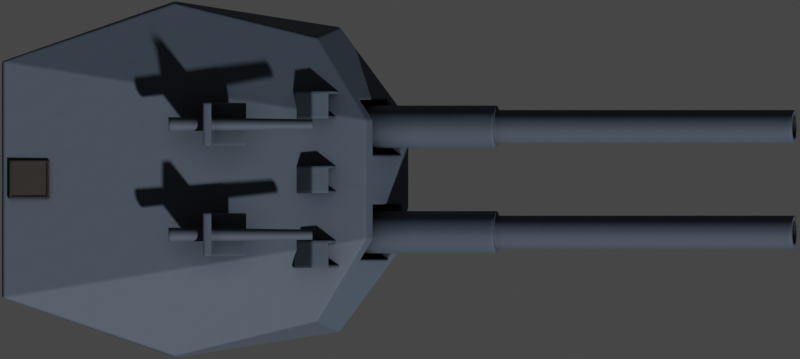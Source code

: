 # Source: markBVIII.blend  (saved by Blender 2.93.20; exported with 4.5.12 LTS)
import bpy
from mathutils import Matrix  # noqa: F401  (used for matrix-valued properties, if any)

bpy.ops.wm.read_factory_settings(use_empty=True)
scene = bpy.context.scene
scene.name = 'Scene'

# ---- collections
col_collection = bpy.data.collections.new('Collection'); scene.collection.children.link(col_collection)

# ---- materials (node trees are filled in below, after node groups)
mat_deck_dark = bpy.data.materials.new('Deck Dark')
mat_hull = bpy.data.materials.new('Hull')
mat_deck_darker = bpy.data.materials.new('Deck Darker')

# ---- node groups
ng_mk48_shader = bpy.data.node_groups.new('Mk48 Shader', 'ShaderNodeTree')
_s = ng_mk48_shader.interface.new_socket(name='BSDF', in_out='OUTPUT', socket_type='NodeSocketShader')
_s = ng_mk48_shader.interface.new_socket(name='Color', in_out='INPUT', socket_type='NodeSocketColor')
_s.default_value = (0.2529, 0.2529, 0.2529, 1.0)
_s = ng_mk48_shader.interface.new_socket(name='Roughness', in_out='INPUT', socket_type='NodeSocketFloat')
_s.subtype = 'FACTOR'
_s.default_value = 0.5
_s.min_value = 0.0
_s.max_value = 1.0
_s = ng_mk48_shader.interface.new_socket(name='Metallic', in_out='INPUT', socket_type='NodeSocketFloat')
_s.subtype = 'FACTOR'
_s.default_value = 1.0
_s.min_value = 0.0
_s.max_value = 1.0
_N = ng_mk48_shader.nodes; _L = ng_mk48_shader.links
n0 = _N.new('NodeGroupOutput'); n0.name = 'Group Output'; n0.location = (421, 0)
n1 = _N.new('ShaderNodeBsdfPrincipled'); n1.name = 'Principled BSDF'; n1.location = (131, 46)
n1.distribution = 'GGX'
n1.subsurface_method = 'BURLEY'
n1.inputs[3].default_value = 1.45
n1.inputs[27].default_value = (0.0, 0.0, 0.0, 1.0)
n1.inputs[28].default_value = 1.0
n2 = _N.new('ShaderNodeAmbientOcclusion'); n2.name = 'Ambient Occlusion'; n2.location = (-85, 128)
n2.samples = 8
n3 = _N.new('ShaderNodeBevel'); n3.name = 'Bevel'; n3.location = (-265, -248)
n3.inputs[0].default_value = 0.1
n4 = _N.new('NodeGroupInput'); n4.name = 'Mk48 Shader'; n4.location = (-468, -27)
n5 = _N.new('ShaderNodeNewGeometry'); n5.name = 'Geometry'; n5.location = (-875, -245)
n6 = _N.new('ShaderNodeBump'); n6.name = 'Bump'; n6.location = (-470, -299)
n6.inputs[0].default_value = 0.01
n6.inputs[1].default_value = 1.0
n6.inputs[2].default_value = 1.0
n7 = _N.new('ShaderNodeTexNoise'); n7.name = 'Noise Texture'; n7.location = (-671, -234)
n7.inputs[2].default_value = 2.0
_L.new(n1.outputs[0], n0.inputs[0])
_L.new(n2.outputs[0], n1.inputs[0])
_L.new(n4.outputs[0], n2.inputs[0])
_L.new(n4.outputs[1], n1.inputs[2])
_L.new(n4.outputs[2], n1.inputs[1])
_L.new(n3.outputs[0], n2.inputs[2])
_L.new(n5.outputs[0], n7.inputs[0])
_L.new(n7.outputs[0], n6.inputs[3])
_L.new(n6.outputs[0], n3.inputs[1])
_L.new(n3.outputs[0], n1.inputs[5])
n0.is_active_output = True
ng_auto_smooth = bpy.data.node_groups.new('Auto Smooth', 'GeometryNodeTree')
_s = ng_auto_smooth.interface.new_socket(name='Geometry', in_out='OUTPUT', socket_type='NodeSocketGeometry')
_s = ng_auto_smooth.interface.new_socket(name='Geometry', in_out='INPUT', socket_type='NodeSocketGeometry')
_s = ng_auto_smooth.interface.new_socket(name='Angle', in_out='INPUT', socket_type='NodeSocketFloat')
_s.subtype = 'ANGLE'
_s.min_value = 0.0
_s.max_value = 3.142
ng_auto_smooth.is_modifier = True
_N = ng_auto_smooth.nodes; _L = ng_auto_smooth.links
n0 = _N.new('NodeGroupOutput'); n0.name = 'Group Output'; n0.location = (480, -100)
n1 = _N.new('NodeGroupInput'); n1.name = 'Group Input'; n1.location = (-420, -300)
n2 = _N.new('NodeGroupInput'); n2.name = 'Group Input.001'; n2.location = (-60, -100)
n3 = _N.new('GeometryNodeSetShadeSmooth'); n3.name = 'Set Shade Smooth'; n3.location = (120, -100)
n3.domain = 'EDGE'
n4 = _N.new('GeometryNodeSetShadeSmooth'); n4.name = 'Set Shade Smooth.001'; n4.location = (300, -100)
n5 = _N.new('GeometryNodeInputMeshEdgeAngle'); n5.name = 'Edge Angle'; n5.location = (-420, -220)
n6 = _N.new('GeometryNodeInputEdgeSmooth'); n6.name = 'Is Edge Smooth'; n6.location = (-60, -160)
n7 = _N.new('GeometryNodeInputShadeSmooth'); n7.name = 'Is Face Smooth'; n7.location = (-240, -340)
n8 = _N.new('FunctionNodeBooleanMath'); n8.name = 'Boolean Math'; n8.location = (-60, -220)
n9 = _N.new('FunctionNodeCompare'); n9.name = 'Compare'; n9.location = (-240, -180)
n9.operation = 'LESS_EQUAL'
_L.new(n5.outputs[0], n9.inputs[0])
_L.new(n4.outputs[0], n0.inputs[0])
_L.new(n1.outputs[1], n9.inputs[1])
_L.new(n9.outputs[0], n8.inputs[0])
_L.new(n7.outputs[0], n8.inputs[1])
_L.new(n2.outputs[0], n3.inputs[0])
_L.new(n6.outputs[0], n3.inputs[1])
_L.new(n3.outputs[0], n4.inputs[0])
_L.new(n8.outputs[0], n3.inputs[2])
n0.is_active_output = True

# ---- material node trees
mat_deck_dark.use_nodes = True; mat_deck_dark.node_tree.nodes.clear()
_N = mat_deck_dark.node_tree.nodes; _L = mat_deck_dark.node_tree.links
n0 = _N.new('ShaderNodeOutputMaterial'); n0.name = 'Material Output'; n0.location = (300, 300)
n1 = _N.new('ShaderNodeGroup'); n1.name = 'Mk48 Shader'; n1.location = (46, 305)
n1.label = 'Mk48 Shader'
n1.node_tree = ng_mk48_shader
n1.inputs[0].default_value = (0.0291, 0.02346, 0.02118, 1.0)
n1.inputs[1].default_value = 0.75
n1.inputs[2].default_value = 0.25
_L.new(n1.outputs[0], n0.inputs[0])
n0.is_active_output = True
mat_hull.use_nodes = True; mat_hull.node_tree.nodes.clear()
_N = mat_hull.node_tree.nodes; _L = mat_hull.node_tree.links
n0 = _N.new('ShaderNodeOutputMaterial'); n0.name = 'Material Output'; n0.location = (300, 300)
n1 = _N.new('ShaderNodeGroup'); n1.name = 'Mk48 Shader'; n1.location = (46, 305)
n1.label = 'Mk48 Shader'
n1.node_tree = ng_mk48_shader
n1.inputs[0].default_value = (0.06344, 0.08308, 0.1149, 1.0)
n1.inputs[1].default_value = 0.7
n1.inputs[2].default_value = 0.1938
_L.new(n1.outputs[0], n0.inputs[0])
n0.is_active_output = True
mat_deck_darker.use_nodes = True; mat_deck_darker.node_tree.nodes.clear()
_N = mat_deck_darker.node_tree.nodes; _L = mat_deck_darker.node_tree.links
n0 = _N.new('ShaderNodeOutputMaterial'); n0.name = 'Material Output'; n0.location = (300, 300)
n1 = _N.new('ShaderNodeGroup'); n1.name = 'Mk48 Shader'; n1.location = (46, 305)
n1.label = 'Mk48 Shader'
n1.node_tree = ng_mk48_shader
n1.inputs[0].default_value = (0.007194, 0.006096, 0.005646, 1.0)
n1.inputs[1].default_value = 0.75
n1.inputs[2].default_value = 0.2
_L.new(n1.outputs[0], n0.inputs[0])
n0.is_active_output = True

# ---- world
world_world = bpy.data.worlds.new('World'); scene.world = world_world
world_world.use_nodes = True; world_world.node_tree.nodes.clear()
_N = world_world.node_tree.nodes; _L = world_world.node_tree.links
n0 = _N.new('ShaderNodeOutputWorld'); n0.name = 'World Output'; n0.location = (300, 300)
n1 = _N.new('ShaderNodeBackground'); n1.name = 'Background'; n1.location = (10, 300)
n1.inputs[0].default_value = (0.05088, 0.05088, 0.05088, 1.0)
_L.new(n1.outputs[0], n0.inputs[0])
n0.is_active_output = True
world_world.color = (0.05088, 0.05088, 0.05088)
world_world.use_sun_shadow = False
world_world.sun_shadow_jitter_overblur = 0.0

# ---- cameras
cam_camera = bpy.data.cameras.new('Camera')
cam_camera.type = 'ORTHO'
cam_camera.clip_end = 100.0
cam_camera.ortho_scale = 18.15

# ---- meshes
me_cylinder_005 = bpy.data.meshes.new('Cylinder.005')
me_cylinder_005.from_pydata([(2.383e-09, 0.3022, -0.2), (2.383e-09, 0.3022, 0.2), (0.1157, 0.2792, -0.2), (0.1157, 0.2792, 0.2), (0.2137, 0.2137, -0.2), (0.2137, 0.2137, 0.2), (0.2792, 0.1157, -0.2), (0.2792, 0.1157, 0.2), (0.3022, -1.494e-08, -0.2), (0.3022, -1.494e-08, 0.2), (0.2792, -0.1157, -0.2), (0.2792, -0.1157, 0.2), (0.2137, -0.2137, -0.2), (0.2137, -0.2137, 0.2), (0.1157, -0.2792, -0.2), (0.1157, -0.2792, 0.2), (-2.404e-08, -0.3022, -0.2), (-2.404e-08, -0.3022, 0.2), (-0.1157, -0.2792, -0.2), (-0.1157, -0.2792, 0.2), (-0.2137, -0.2137, -0.2), (-0.2137, -0.2137, 0.2), (-0.2792, -0.1157, -0.2), (-0.2792, -0.1157, 0.2), (-0.3022, 1.871e-09, -0.2), (-0.3022, 1.871e-09, 0.2), (-0.2792, 0.1157, -0.2), (-0.2792, 0.1157, 0.2), (-0.2137, 0.2137, -0.2), (-0.2137, 0.2137, 0.2), (-0.1157, 0.2792, -0.2), (-0.1157, 0.2792, 0.2)], [], [(0, 1, 3, 2), (2, 3, 5, 4), (4, 5, 7, 6), (6, 7, 9, 8), (8, 9, 11, 10), (10, 11, 13, 12), (12, 13, 15, 14), (14, 15, 17, 16), (16, 17, 19, 18), (18, 19, 21, 20), (20, 21, 23, 22), (22, 23, 25, 24), (24, 25, 27, 26), (26, 27, 29, 28), (3, 1, 31, 29, 27, 25, 23, 21, 19, 17, 15, 13, 11, 9, 7, 5), (28, 29, 31, 30), (30, 31, 1, 0), (0, 2, 4, 6, 8, 10, 12, 14, 16, 18, 20, 22, 24, 26, 28, 30)])
me_cylinder_005.polygons.foreach_set('use_smooth', [True] * 18)
_uv = me_cylinder_005.uv_layers.new(name='UVMap')
_uv.uv.foreach_set('vector', [1.0, 0.5, 1.0, 1.0, 0.9375, 1.0, 0.9375, 0.5, 0.9375, 0.5, 0.9375, 1.0, 0.875, 1.0, 0.875, 0.5, 0.875, 0.5, 0.875, 1.0, 0.8125, 1.0, 0.8125, 0.5, 0.8125, 0.5, 0.8125, 1.0, 0.75, 1.0, 0.75, 0.5, 0.75, 0.5, 0.75, 1.0, 0.6875, 1.0, 0.6875, 0.5, 0.6875, 0.5, 0.6875, 1.0, 0.625, 1.0, 0.625, 0.5, 0.625, 0.5, 0.625, 1.0, 0.5625, 1.0, 0.5625, 0.5, 0.5625, 0.5, 0.5625, 1.0, 0.5, 1.0, 0.5, 0.5, 0.5, 0.5, 0.5, 1.0, 0.4375, 1.0, 0.4375, 0.5, 0.4375, 0.5, 0.4375, 1.0, 0.375, 1.0, 0.375, 0.5, 0.375, 0.5, 0.375, 1.0, 0.3125, 1.0, 0.3125, 0.5, 0.3125, 0.5, 0.3125, 1.0, 0.25, 1.0, 0.25, 0.5, 0.25, 0.5, 0.25, 1.0, 0.1875, 1.0, 0.1875, 0.5, 0.1875, 0.5, 0.1875, 1.0, 0.125, 1.0, 0.125, 0.5, 0.3418, 0.4717, 0.25, 0.49, 0.1582, 0.4717, 0.08029, 0.4197, 0.02827, 0.3418, 0.01, 0.25, 0.02827, 0.1582, 0.08029, 0.08029, 0.1582, 0.02827, 0.25, 0.01, 0.3418, 0.02827, 0.4197, 0.08029, 0.4717, 0.1582, 0.49, 0.25, 0.4717, 0.3418, 0.4197, 0.4197, 0.125, 0.5, 0.125, 1.0, 0.0625, 1.0, 0.0625, 0.5, 0.0625, 0.5, 0.0625, 1.0, 0.0, 1.0, 0.0, 0.5, 0.75, 0.49, 0.8418, 0.4717, 0.9197, 0.4197, 0.9717, 0.3418, 0.99, 0.25, 0.9717, 0.1582, 0.9197, 0.08029, 0.8418, 0.02827, 0.75, 0.01, 0.6582, 0.02827, 0.5803, 0.08029, 0.5283, 0.1582, 0.51, 0.25, 0.5283, 0.3418, 0.5803, 0.4197, 0.6582, 0.4717])
me_cylinder_005.materials.append(mat_deck_dark)
me_cylinder_005.use_remesh_fix_poles = True
me_cylinder_005.use_remesh_preserve_attributes = False
me_cylinder_005.update()
me_cube_031 = bpy.data.meshes.new('Cube.031')
me_cube_031.from_pydata([(-1.063, -4.045, 0.0), (-1.063, -4.012, 1.821), (-1.063, 4.045, 0.0), (-1.063, 4.012, 1.821), (2.693, -3.459, 0.0), (2.165, -3.229, 1.926), (2.693, 3.459, 0.0), (2.165, 3.229, 1.926), (-4.977, 2.681, 0.0), (-4.977, -2.681, 0.0), (-4.977, -2.681, 2.95), (-4.977, 2.681, 2.95), (4.252, -1.348, 0.0), (4.252, 1.348, 0.0), (3.281, 1.348, 2.19), (3.281, -1.348, 2.19)], [], [(8, 11, 3, 2), (2, 3, 7, 6), (12, 15, 5, 4), (4, 5, 1, 0), (9, 12, 4, 0), (15, 10, 1, 5), (7, 3, 11, 14), (14, 11, 10, 15), (2, 6, 13, 8), (8, 13, 12, 9), (6, 7, 14, 13), (13, 14, 15, 12), (0, 1, 10, 9), (9, 10, 11, 8)])
_uv = me_cube_031.uv_layers.new(name='UVMap')
_uv.uv.foreach_set('vector', [0.375, 0.1667, 0.625, 0.1667, 0.625, 0.25, 0.375, 0.25, 0.375, 0.25, 0.625, 0.25, 0.625, 0.5, 0.375, 0.5, 0.375, 0.6667, 0.625, 0.6667, 0.625, 0.75, 0.375, 0.75, 0.375, 0.75, 0.625, 0.75, 0.625, 1.0, 0.375, 1.0, 0.125, 0.6667, 0.375, 0.6667, 0.375, 0.75, 0.125, 0.75, 0.625, 0.6667, 0.875, 0.6667, 0.875, 0.75, 0.625, 0.75, 0.625, 0.5, 0.875, 0.5, 0.875, 0.5833, 0.625, 0.5833, 0.625, 0.5833, 0.875, 0.5833, 0.875, 0.6667, 0.625, 0.6667, 0.125, 0.5, 0.375, 0.5, 0.375, 0.5833, 0.125, 0.5833, 0.125, 0.5833, 0.375, 0.5833, 0.375, 0.6667, 0.125, 0.6667, 0.375, 0.5, 0.625, 0.5, 0.625, 0.5833, 0.375, 0.5833, 0.375, 0.5833, 0.625, 0.5833, 0.625, 0.6667, 0.375, 0.6667, 0.375, 0.0, 0.625, 0.0, 0.625, 0.08333, 0.375, 0.08333, 0.375, 0.08333, 0.625, 0.08333, 0.625, 0.1667, 0.375, 0.1667])
me_cube_031.materials.append(mat_hull)
me_cube_031.use_remesh_fix_poles = True
me_cube_031.use_remesh_preserve_attributes = False
me_cube_031.update()
me_cube_032 = bpy.data.meshes.new('Cube.032')
me_cube_032.from_pydata([(-1.0, -0.6191, -0.7718), (-1.0, -0.6191, 0.7718), (-1.0, 0.6191, -0.7718), (-1.0, 0.6191, 0.7718), (1.0, -0.6191, -0.7718), (1.0, -0.6191, 0.7718), (1.0, 0.6191, -0.7718), (1.0, 0.6191, 0.7718)], [], [(0, 1, 3, 2), (2, 3, 7, 6), (6, 7, 5, 4), (4, 5, 1, 0), (2, 6, 4, 0), (7, 3, 1, 5)])
_uv = me_cube_032.uv_layers.new(name='UVMap')
_uv.uv.foreach_set('vector', [0.375, 0.0, 0.625, 0.0, 0.625, 0.25, 0.375, 0.25, 0.375, 0.25, 0.625, 0.25, 0.625, 0.5, 0.375, 0.5, 0.375, 0.5, 0.625, 0.5, 0.625, 0.75, 0.375, 0.75, 0.375, 0.75, 0.625, 0.75, 0.625, 1.0, 0.375, 1.0, 0.125, 0.5, 0.375, 0.5, 0.375, 0.75, 0.125, 0.75, 0.625, 0.5, 0.875, 0.5, 0.875, 0.75, 0.625, 0.75])
me_cube_032.use_remesh_fix_poles = True
me_cube_032.use_remesh_preserve_attributes = False
me_cube_032.update()
me_cylinder_018 = bpy.data.meshes.new('Cylinder.018')
me_cylinder_018.from_pydata([(0.0, 0.48, -1.0), (-7.441e-08, 0.3787, 2.526), (0.1837, 0.4435, -1.0), (0.1449, 0.3499, 2.526), (0.3394, 0.3394, -1.0), (0.2678, 0.2678, 2.526), (0.4435, 0.1837, -1.0), (0.3499, 0.1449, 2.526), (0.48, -2.098e-08, -1.0), (0.3787, -2.714e-08, 2.526), (0.4435, -0.1837, -1.0), (0.3499, -0.1449, 2.526), (0.3394, -0.3394, -1.0), (0.2678, -0.2678, 2.526), (0.1837, -0.4435, -1.0), (0.1449, -0.3499, 2.526), (-4.196e-08, -0.48, -1.0), (-1.025e-07, -0.3787, 2.526), (-0.1837, -0.4435, -1.0), (-0.1449, -0.3499, 2.526), (-0.3394, -0.3394, -1.0), (-0.2678, -0.2678, 2.526), (-0.4435, -0.1837, -1.0), (-0.3499, -0.1449, 2.526), (-0.48, 5.724e-09, -1.0), (-0.3787, -1.969e-09, 2.526), (-0.4435, 0.1837, -1.0), (-0.3499, 0.1449, 2.526), (-0.3394, 0.3394, -1.0), (-0.2678, 0.2678, 2.526), (-0.1837, 0.4435, -1.0), (-0.1449, 0.3499, 2.526), (0.1837, 0.4435, 2.526), (-6.672e-08, 0.48, 2.526), (0.3394, 0.3394, 2.526), (0.4435, 0.1837, 2.526), (0.48, -2.098e-08, 2.526), (0.4435, -0.1837, 2.526), (0.3394, -0.3394, 2.526), (0.1837, -0.4435, 2.526), (-1.087e-07, -0.48, 2.526), (-0.1837, -0.4435, 2.526), (-0.3394, -0.3394, 2.526), (-0.4435, -0.1837, 2.526), (-0.48, 5.724e-09, 2.526), (-0.4435, 0.1837, 2.526), (-0.3394, 0.3394, 2.526), (-0.1837, 0.4435, 2.526), (3.831e-07, 0.2768, 9.382), (0.1059, 0.2557, 9.382), (0.1957, 0.1957, 9.382), (0.2557, 0.1059, 9.382), (0.2768, -3.333e-08, 9.382), (0.2557, -0.1059, 9.382), (0.1957, -0.1957, 9.382), (0.1059, -0.2557, 9.382), (3.712e-07, -0.2768, 9.382), (-0.1059, -0.2557, 9.382), (-0.1957, -0.1957, 9.382), (-0.2557, -0.1059, 9.382), (-0.2768, -1.049e-08, 9.382), (-0.2557, 0.1059, 9.382), (-0.1957, 0.1957, 9.382), (-0.1059, 0.2557, 9.382), (0.1449, 0.3499, 9.382), (3.908e-07, 0.3787, 9.382), (0.2678, 0.2678, 9.382), (0.3499, 0.1449, 9.382), (0.3787, -2.714e-08, 9.382), (0.3499, -0.1449, 9.382), (0.2678, -0.2678, 9.382), (0.1449, -0.3499, 9.382), (3.627e-07, -0.3787, 9.382), (-0.1449, -0.3499, 9.382), (-0.2678, -0.2678, 9.382), (-0.3499, -0.1449, 9.382), (-0.3787, -1.969e-09, 9.382), (-0.3499, 0.1449, 9.382), (-0.2678, 0.2678, 9.382), (-0.1449, 0.3499, 9.382), (5.449e-06, 0.2768, 5.382), (0.1059, 0.2557, 5.382), (0.1957, 0.1957, 5.382), (0.2557, 0.1059, 5.382), (0.2768, -3.333e-08, 5.382), (0.2557, -0.1059, 5.382), (0.1957, -0.1957, 5.382), (0.1059, -0.2557, 5.382), (5.438e-06, -0.2768, 5.382), (-0.1059, -0.2557, 5.382), (-0.1957, -0.1957, 5.382), (-0.2557, -0.1059, 5.382), (-0.2768, -1.049e-08, 5.382), (-0.2557, 0.1059, 5.382), (-0.1957, 0.1957, 5.382), (-0.1059, 0.2557, 5.382)], [], [(0, 33, 32, 2), (2, 32, 34, 4), (4, 34, 35, 6), (6, 35, 36, 8), (8, 36, 37, 10), (10, 37, 38, 12), (12, 38, 39, 14), (14, 39, 40, 16), (16, 40, 41, 18), (18, 41, 42, 20), (20, 42, 43, 22), (22, 43, 44, 24), (24, 44, 45, 26), (26, 45, 46, 28), (9, 7, 67, 68), (28, 46, 47, 30), (30, 47, 33, 0), (0, 2, 4, 6, 8, 10, 12, 14, 16, 18, 20, 22, 24, 26, 28, 30), (1, 3, 32, 33), (3, 5, 34, 32), (5, 7, 35, 34), (7, 9, 36, 35), (9, 11, 37, 36), (11, 13, 38, 37), (13, 15, 39, 38), (15, 17, 40, 39), (17, 19, 41, 40), (19, 21, 42, 41), (21, 23, 43, 42), (23, 25, 44, 43), (25, 27, 45, 44), (27, 29, 46, 45), (29, 31, 47, 46), (31, 1, 33, 47), (63, 62, 94, 95), (25, 23, 75, 76), (11, 9, 68, 69), (27, 25, 76, 77), (13, 11, 69, 70), (29, 27, 77, 78), (15, 13, 70, 71), (31, 29, 78, 79), (17, 15, 71, 72), (3, 1, 65, 64), (1, 31, 79, 65), (19, 17, 72, 73), (5, 3, 64, 66), (21, 19, 73, 74), (7, 5, 66, 67), (23, 21, 74, 75), (48, 49, 64, 65), (49, 50, 66, 64), (50, 51, 67, 66), (51, 52, 68, 67), (52, 53, 69, 68), (53, 54, 70, 69), (54, 55, 71, 70), (55, 56, 72, 71), (56, 57, 73, 72), (57, 58, 74, 73), (58, 59, 75, 74), (59, 60, 76, 75), (60, 61, 77, 76), (61, 62, 78, 77), (62, 63, 79, 78), (63, 48, 65, 79), (81, 80, 95, 94, 93, 92, 91, 90, 89, 88, 87, 86, 85, 84, 83, 82), (56, 55, 87, 88), (49, 48, 80, 81), (48, 63, 95, 80), (57, 56, 88, 89), (50, 49, 81, 82), (58, 57, 89, 90), (51, 50, 82, 83), (59, 58, 90, 91), (52, 51, 83, 84), (60, 59, 91, 92), (53, 52, 84, 85), (61, 60, 92, 93), (54, 53, 85, 86), (62, 61, 93, 94), (55, 54, 86, 87)])
me_cylinder_018.polygons.foreach_set('use_smooth', [True] * 82)
me_cylinder_018.polygons.foreach_set('material_index', [0, 0, 0, 0, 0, 0, 0, 0, 0, 0, 0, 0, 0, 0, 0, 0, 0, 0, 0, 0, 0, 0, 0, 0, 0, 0, 0, 0, 0, 0, 0, 0, 0, 0, 1, 0, 0, 0, 0, 0, 0, 0, 0, 0, 0, 0, 0, 0, 0, 0, 0, 0, 0, 0, 0, 0, 0, 0, 0, 0, 0, 0, 0, 0, 0, 0, 1, 1, 1, 1, 1, 1, 1, 1, 1, 1, 1, 1, 1, 1, 1, 1])
_uv = me_cylinder_018.uv_layers.new(name='UVMap')
_uv.uv.foreach_set('vector', [1.0, 0.5, 1.0, 1.0, 0.9375, 1.0, 0.9375, 0.5, 0.9375, 0.5, 0.9375, 1.0, 0.875, 1.0, 0.875, 0.5, 0.875, 0.5, 0.875, 1.0, 0.8125, 1.0, 0.8125, 0.5, 0.8125, 0.5, 0.8125, 1.0, 0.75, 1.0, 0.75, 0.5, 0.75, 0.5, 0.75, 1.0, 0.6875, 1.0, 0.6875, 0.5, 0.6875, 0.5, 0.6875, 1.0, 0.625, 1.0, 0.625, 0.5, 0.625, 0.5, 0.625, 1.0, 0.5625, 1.0, 0.5625, 0.5, 0.5625, 0.5, 0.5625, 1.0, 0.5, 1.0, 0.5, 0.5, 0.5, 0.5, 0.5, 1.0, 0.4375, 1.0, 0.4375, 0.5, 0.4375, 0.5, 0.4375, 1.0, 0.375, 1.0, 0.375, 0.5, 0.375, 0.5, 0.375, 1.0, 0.3125, 1.0, 0.3125, 0.5, 0.3125, 0.5, 0.3125, 1.0, 0.25, 1.0, 0.25, 0.5, 0.25, 0.5, 0.25, 1.0, 0.1875, 1.0, 0.1875, 0.5, 0.1875, 0.5, 0.1875, 1.0, 0.125, 1.0, 0.125, 0.5, 0.4394, 0.25, 0.425, 0.3225, 0.425, 0.3225, 0.4394, 0.25, 0.125, 0.5, 0.125, 1.0, 0.0625, 1.0, 0.0625, 0.5, 0.0625, 0.5, 0.0625, 1.0, 0.0, 1.0, 0.0, 0.5, 0.75, 0.49, 0.8418, 0.4717, 0.9197, 0.4197, 0.9717, 0.3418, 0.99, 0.25, 0.9717, 0.1582, 0.9197, 0.08029, 0.8418, 0.02827, 0.75, 0.01, 0.6582, 0.02827, 0.5803, 0.08029, 0.5283, 0.1582, 0.51, 0.25, 0.5283, 0.3418, 0.5803, 0.4197, 0.6582, 0.4717, 0.25, 0.4394, 0.3225, 0.425, 0.3418, 0.4717, 0.25, 0.49, 0.3225, 0.425, 0.3839, 0.3839, 0.4197, 0.4197, 0.3418, 0.4717, 0.3839, 0.3839, 0.425, 0.3225, 0.4717, 0.3418, 0.4197, 0.4197, 0.425, 0.3225, 0.4394, 0.25, 0.49, 0.25, 0.4717, 0.3418, 0.4394, 0.25, 0.425, 0.1775, 0.4717, 0.1582, 0.49, 0.25, 0.425, 0.1775, 0.3839, 0.1161, 0.4197, 0.08029, 0.4717, 0.1582, 0.3839, 0.1161, 0.3225, 0.07505, 0.3418, 0.02827, 0.4197, 0.08029, 0.3225, 0.07505, 0.25, 0.06063, 0.25, 0.01, 0.3418, 0.02827, 0.25, 0.06063, 0.1775, 0.07505, 0.1582, 0.02827, 0.25, 0.01, 0.1775, 0.07505, 0.1161, 0.1161, 0.08029, 0.08029, 0.1582, 0.02827, 0.1161, 0.1161, 0.07505, 0.1775, 0.02827, 0.1582, 0.08029, 0.08029, 0.07505, 0.1775, 0.06063, 0.25, 0.01, 0.25, 0.02827, 0.1582, 0.06063, 0.25, 0.07505, 0.3225, 0.02827, 0.3418, 0.01, 0.25, 0.07505, 0.3225, 0.1161, 0.3839, 0.08029, 0.4197, 0.02827, 0.3418, 0.1161, 0.3839, 0.1775, 0.425, 0.1582, 0.4717, 0.08029, 0.4197, 0.1775, 0.425, 0.25, 0.4394, 0.25, 0.49, 0.1582, 0.4717, 0.197, 0.3779, 0.1521, 0.3479, 0.1521, 0.3479, 0.197, 0.3779, 0.06063, 0.25, 0.07505, 0.1775, 0.07505, 0.1775, 0.06063, 0.25, 0.425, 0.1775, 0.4394, 0.25, 0.4394, 0.25, 0.425, 0.1775, 0.07505, 0.3225, 0.06063, 0.25, 0.06063, 0.25, 0.07505, 0.3225, 0.3839, 0.1161, 0.425, 0.1775, 0.425, 0.1775, 0.3839, 0.1161, 0.1161, 0.3839, 0.07505, 0.3225, 0.07505, 0.3225, 0.1161, 0.3839, 0.3225, 0.07505, 0.3839, 0.1161, 0.3839, 0.1161, 0.3225, 0.07505, 0.1775, 0.425, 0.1161, 0.3839, 0.1161, 0.3839, 0.1775, 0.425, 0.25, 0.06063, 0.3225, 0.07505, 0.3225, 0.07505, 0.25, 0.06063, 0.3225, 0.425, 0.25, 0.4394, 0.25, 0.4394, 0.3225, 0.425, 0.25, 0.4394, 0.1775, 0.425, 0.1775, 0.425, 0.25, 0.4394, 0.1775, 0.07505, 0.25, 0.06063, 0.25, 0.06063, 0.1775, 0.07505, 0.3839, 0.3839, 0.3225, 0.425, 0.3225, 0.425, 0.3839, 0.3839, 0.1161, 0.1161, 0.1775, 0.07505, 0.1775, 0.07505, 0.1161, 0.1161, 0.425, 0.3225, 0.3839, 0.3839, 0.3839, 0.3839, 0.425, 0.3225, 0.07505, 0.1775, 0.1161, 0.1161, 0.1161, 0.1161, 0.07505, 0.1775, 0.25, 0.3884, 0.303, 0.3779, 0.3225, 0.425, 0.25, 0.4394, 0.303, 0.3779, 0.3479, 0.3479, 0.3839, 0.3839, 0.3225, 0.425, 0.3479, 0.3479, 0.3779, 0.303, 0.425, 0.3225, 0.3839, 0.3839, 0.3779, 0.303, 0.3884, 0.25, 0.4394, 0.25, 0.425, 0.3225, 0.3884, 0.25, 0.3779, 0.197, 0.425, 0.1775, 0.4394, 0.25, 0.3779, 0.197, 0.3479, 0.1521, 0.3839, 0.1161, 0.425, 0.1775, 0.3479, 0.1521, 0.303, 0.1221, 0.3225, 0.07505, 0.3839, 0.1161, 0.303, 0.1221, 0.25, 0.1116, 0.25, 0.06063, 0.3225, 0.07505, 0.25, 0.1116, 0.197, 0.1221, 0.1775, 0.07505, 0.25, 0.06063, 0.197, 0.1221, 0.1521, 0.1521, 0.1161, 0.1161, 0.1775, 0.07505, 0.1521, 0.1521, 0.1221, 0.197, 0.07505, 0.1775, 0.1161, 0.1161, 0.1221, 0.197, 0.1116, 0.25, 0.06063, 0.25, 0.07505, 0.1775, 0.1116, 0.25, 0.1221, 0.303, 0.07505, 0.3225, 0.06063, 0.25, 0.1221, 0.303, 0.1521, 0.3479, 0.1161, 0.3839, 0.07505, 0.3225, 0.1521, 0.3479, 0.197, 0.3779, 0.1775, 0.425, 0.1161, 0.3839, 0.197, 0.3779, 0.25, 0.3884, 0.25, 0.4394, 0.1775, 0.425, 0.303, 0.3779, 0.25, 0.3884, 0.197, 0.3779, 0.1521, 0.3479, 0.1221, 0.303, 0.1116, 0.25, 0.1221, 0.197, 0.1521, 0.1521, 0.197, 0.1221, 0.25, 0.1116, 0.303, 0.1221, 0.3479, 0.1521, 0.3779, 0.197, 0.3884, 0.25, 0.3779, 0.303, 0.3479, 0.3479, 0.25, 0.1116, 0.303, 0.1221, 0.303, 0.1221, 0.25, 0.1116, 0.303, 0.3779, 0.25, 0.3884, 0.25, 0.3884, 0.303, 0.3779, 0.25, 0.3884, 0.197, 0.3779, 0.197, 0.3779, 0.25, 0.3884, 0.197, 0.1221, 0.25, 0.1116, 0.25, 0.1116, 0.197, 0.1221, 0.3479, 0.3479, 0.303, 0.3779, 0.303, 0.3779, 0.3479, 0.3479, 0.1521, 0.1521, 0.197, 0.1221, 0.197, 0.1221, 0.1521, 0.1521, 0.3779, 0.303, 0.3479, 0.3479, 0.3479, 0.3479, 0.3779, 0.303, 0.1221, 0.197, 0.1521, 0.1521, 0.1521, 0.1521, 0.1221, 0.197, 0.3884, 0.25, 0.3779, 0.303, 0.3779, 0.303, 0.3884, 0.25, 0.1116, 0.25, 0.1221, 0.197, 0.1221, 0.197, 0.1116, 0.25, 0.3779, 0.197, 0.3884, 0.25, 0.3884, 0.25, 0.3779, 0.197, 0.1221, 0.303, 0.1116, 0.25, 0.1116, 0.25, 0.1221, 0.303, 0.3479, 0.1521, 0.3779, 0.197, 0.3779, 0.197, 0.3479, 0.1521, 0.1521, 0.3479, 0.1221, 0.303, 0.1221, 0.303, 0.1521, 0.3479, 0.303, 0.1221, 0.3479, 0.1521, 0.3479, 0.1521, 0.303, 0.1221])
me_cylinder_018.materials.append(mat_hull)
me_cylinder_018.materials.append(mat_deck_darker)
me_cylinder_018.use_remesh_fix_poles = True
me_cylinder_018.use_remesh_preserve_attributes = False
me_cylinder_018.update()
me_cylinder_002 = bpy.data.meshes.new('Cylinder.002')
me_cylinder_002.from_pydata([(-5.695e-06, 0.2535, 0.0), (-5.695e-06, 0.2535, 0.6009), (0.09702, 0.2342, 0.0), (0.09702, 0.2342, 0.6009), (0.1793, 0.1793, 0.0), (0.1793, 0.1793, 0.6009), (0.2342, 0.09702, 0.0), (0.2342, 0.09702, 0.6009), (0.2535, -1.108e-08, 0.0), (0.2535, -1.108e-08, 0.6009), (0.2342, -0.09702, 0.0), (0.2342, -0.09702, 0.6009), (0.1793, -0.1793, 0.0), (0.1793, -0.1793, 0.6009), (0.09702, -0.2342, 0.0), (0.09702, -0.2342, 0.6009), (-5.717e-06, -0.2535, 0.0), (-5.717e-06, -0.2535, 0.6009), (-0.09703, -0.2342, 0.0), (-0.09703, -0.2342, 0.6009), (-0.1793, -0.1793, 0.0), (-0.1793, -0.1793, 0.6009), (-0.2342, -0.09702, 0.0), (-0.2342, -0.09702, 0.6009), (-0.2535, 3.023e-09, 0.0), (-0.2535, 3.023e-09, 0.6009), (-0.2342, 0.09702, 0.0), (-0.2342, 0.09702, 0.6009), (-0.1793, 0.1793, 0.0), (-0.1793, 0.1793, 0.6009), (-0.09703, 0.2342, 0.0), (-0.09703, 0.2342, 0.6009), (-0.4887, -0.4887, 0.6009), (-0.4887, -0.4887, 0.8211), (-0.4887, 0.4887, 0.6009), (-0.4887, 0.4887, 0.8211), (0.4887, -0.4887, 0.6009), (0.4887, -0.4887, 0.8211), (0.4887, 0.4887, 0.6009), (0.4887, 0.4887, 0.8211), (0.298, 0.4887, 0.6009), (0.298, 0.4887, 0.8211), (0.298, -0.4887, 0.6009), (0.298, -0.4887, 0.8211), (0.4887, -0.4887, 1.442), (0.4887, 0.4887, 1.442), (0.298, 0.4887, 1.442), (0.298, -0.4887, 1.442), (-1.995, 0.1153, 1.132), (1.274, 0.16, 1.132), (-1.995, 0.1065, 1.087), (1.274, 0.1478, 1.07), (-1.995, 0.08151, 1.05), (1.274, 0.1131, 1.018), (-1.995, 0.04411, 1.025), (1.274, 0.06123, 0.9837), (-1.995, -5.039e-09, 1.016), (1.274, -6.994e-09, 0.9715), (-1.995, -0.04411, 1.025), (1.274, -0.06123, 0.9837), (-1.995, -0.08151, 1.05), (1.274, -0.1131, 1.018), (-1.995, -0.1065, 1.087), (1.274, -0.1478, 1.07), (-1.995, -0.1153, 1.132), (1.274, -0.16, 1.132), (-1.995, -0.1065, 1.176), (1.274, -0.1478, 1.193), (-1.995, -0.08151, 1.213), (1.274, -0.1131, 1.245), (-1.995, -0.04411, 1.238), (1.274, -0.06123, 1.279), (-1.995, 1.375e-09, 1.247), (1.274, 1.908e-09, 1.292), (-1.995, 0.04411, 1.238), (1.274, 0.06123, 1.279), (-1.995, 0.08151, 1.213), (1.274, 0.1131, 1.245), (-1.995, 0.1065, 1.176), (1.274, 0.1478, 1.193)], [], [(0, 1, 3, 2), (2, 3, 5, 4), (4, 5, 7, 6), (6, 7, 9, 8), (8, 9, 11, 10), (10, 11, 13, 12), (12, 13, 15, 14), (14, 15, 17, 16), (16, 17, 19, 18), (18, 19, 21, 20), (20, 21, 23, 22), (22, 23, 25, 24), (24, 25, 27, 26), (26, 27, 29, 28), (3, 1, 31, 29, 27, 25, 23, 21, 19, 17, 15, 13, 11, 9, 7, 5), (28, 29, 31, 30), (30, 31, 1, 0), (0, 2, 4, 6, 8, 10, 12, 14, 16, 18, 20, 22, 24, 26, 28, 30), (32, 33, 35, 34), (40, 41, 39, 38), (38, 39, 37, 36), (42, 43, 33, 32), (40, 38, 36, 42), (41, 35, 33, 43), (43, 37, 44, 47), (34, 40, 42, 32), (36, 37, 43, 42), (34, 35, 41, 40), (45, 46, 47, 44), (39, 41, 46, 45), (41, 43, 47, 46), (37, 39, 45, 44), (48, 49, 51, 50), (50, 51, 53, 52), (52, 53, 55, 54), (54, 55, 57, 56), (56, 57, 59, 58), (58, 59, 61, 60), (60, 61, 63, 62), (62, 63, 65, 64), (64, 65, 67, 66), (66, 67, 69, 68), (68, 69, 71, 70), (70, 71, 73, 72), (72, 73, 75, 74), (74, 75, 77, 76), (51, 49, 79, 77, 75, 73, 71, 69, 67, 65, 63, 61, 59, 57, 55, 53), (76, 77, 79, 78), (78, 79, 49, 48), (48, 50, 52, 54, 56, 58, 60, 62, 64, 66, 68, 70, 72, 74, 76, 78)])
me_cylinder_002.polygons.foreach_set('use_smooth', [True] * 50)
_uv = me_cylinder_002.uv_layers.new(name='UVMap')
_uv.uv.foreach_set('vector', [1.0, 0.5, 1.0, 1.0, 0.9375, 1.0, 0.9375, 0.5, 0.9375, 0.5, 0.9375, 1.0, 0.875, 1.0, 0.875, 0.5, 0.875, 0.5, 0.875, 1.0, 0.8125, 1.0, 0.8125, 0.5, 0.8125, 0.5, 0.8125, 1.0, 0.75, 1.0, 0.75, 0.5, 0.75, 0.5, 0.75, 1.0, 0.6875, 1.0, 0.6875, 0.5, 0.6875, 0.5, 0.6875, 1.0, 0.625, 1.0, 0.625, 0.5, 0.625, 0.5, 0.625, 1.0, 0.5625, 1.0, 0.5625, 0.5, 0.5625, 0.5, 0.5625, 1.0, 0.5, 1.0, 0.5, 0.5, 0.5, 0.5, 0.5, 1.0, 0.4375, 1.0, 0.4375, 0.5, 0.4375, 0.5, 0.4375, 1.0, 0.375, 1.0, 0.375, 0.5, 0.375, 0.5, 0.375, 1.0, 0.3125, 1.0, 0.3125, 0.5, 0.3125, 0.5, 0.3125, 1.0, 0.25, 1.0, 0.25, 0.5, 0.25, 0.5, 0.25, 1.0, 0.1875, 1.0, 0.1875, 0.5, 0.1875, 0.5, 0.1875, 1.0, 0.125, 1.0, 0.125, 0.5, 0.3418, 0.4717, 0.25, 0.49, 0.1582, 0.4717, 0.08029, 0.4197, 0.02827, 0.3418, 0.01, 0.25, 0.02827, 0.1582, 0.08029, 0.08029, 0.1582, 0.02827, 0.25, 0.01, 0.3418, 0.02827, 0.4197, 0.08029, 0.4717, 0.1582, 0.49, 0.25, 0.4717, 0.3418, 0.4197, 0.4197, 0.125, 0.5, 0.125, 1.0, 0.0625, 1.0, 0.0625, 0.5, 0.0625, 0.5, 0.0625, 1.0, 0.0, 1.0, 0.0, 0.5, 0.75, 0.49, 0.8418, 0.4717, 0.9197, 0.4197, 0.9717, 0.3418, 0.99, 0.25, 0.9717, 0.1582, 0.9197, 0.08029, 0.8418, 0.02827, 0.75, 0.01, 0.6582, 0.02827, 0.5803, 0.08029, 0.5283, 0.1582, 0.51, 0.25, 0.5283, 0.3418, 0.5803, 0.4197, 0.6582, 0.4717, 0.375, 0.0, 0.625, 0.0, 0.625, 0.25, 0.375, 0.25, 0.375, 0.4512, 0.625, 0.4512, 0.625, 0.5, 0.375, 0.5, 0.375, 0.5, 0.625, 0.5, 0.625, 0.75, 0.375, 0.75, 0.375, 0.7988, 0.625, 0.7988, 0.625, 1.0, 0.375, 1.0, 0.3262, 0.5, 0.375, 0.5, 0.375, 0.75, 0.3262, 0.75, 0.6738, 0.5, 0.875, 0.5, 0.875, 0.75, 0.6738, 0.75, 0.625, 0.7988, 0.625, 0.75, 0.625, 0.75, 0.625, 0.7988, 0.125, 0.5, 0.3262, 0.5, 0.3262, 0.75, 0.125, 0.75, 0.375, 0.75, 0.625, 0.75, 0.625, 0.7988, 0.375, 0.7988, 0.375, 0.25, 0.625, 0.25, 0.625, 0.4512, 0.375, 0.4512, 0.625, 0.5, 0.6738, 0.5, 0.6738, 0.75, 0.625, 0.75, 0.625, 0.5, 0.625, 0.4512, 0.625, 0.4512, 0.625, 0.5, 0.6738, 0.5, 0.6738, 0.75, 0.6738, 0.75, 0.6738, 0.5, 0.625, 0.75, 0.625, 0.5, 0.625, 0.5, 0.625, 0.75, 1.0, 0.5, 1.0, 1.0, 0.9375, 1.0, 0.9375, 0.5, 0.9375, 0.5, 0.9375, 1.0, 0.875, 1.0, 0.875, 0.5, 0.875, 0.5, 0.875, 1.0, 0.8125, 1.0, 0.8125, 0.5, 0.8125, 0.5, 0.8125, 1.0, 0.75, 1.0, 0.75, 0.5, 0.75, 0.5, 0.75, 1.0, 0.6875, 1.0, 0.6875, 0.5, 0.6875, 0.5, 0.6875, 1.0, 0.625, 1.0, 0.625, 0.5, 0.625, 0.5, 0.625, 1.0, 0.5625, 1.0, 0.5625, 0.5, 0.5625, 0.5, 0.5625, 1.0, 0.5, 1.0, 0.5, 0.5, 0.5, 0.5, 0.5, 1.0, 0.4375, 1.0, 0.4375, 0.5, 0.4375, 0.5, 0.4375, 1.0, 0.375, 1.0, 0.375, 0.5, 0.375, 0.5, 0.375, 1.0, 0.3125, 1.0, 0.3125, 0.5, 0.3125, 0.5, 0.3125, 1.0, 0.25, 1.0, 0.25, 0.5, 0.25, 0.5, 0.25, 1.0, 0.1875, 1.0, 0.1875, 0.5, 0.1875, 0.5, 0.1875, 1.0, 0.125, 1.0, 0.125, 0.5, 0.3418, 0.4717, 0.25, 0.49, 0.1582, 0.4717, 0.08029, 0.4197, 0.02827, 0.3418, 0.01, 0.25, 0.02827, 0.1582, 0.08029, 0.08029, 0.1582, 0.02827, 0.25, 0.01, 0.3418, 0.02827, 0.4197, 0.08029, 0.4717, 0.1582, 0.49, 0.25, 0.4717, 0.3418, 0.4197, 0.4197, 0.125, 0.5, 0.125, 1.0, 0.0625, 1.0, 0.0625, 0.5, 0.0625, 0.5, 0.0625, 1.0, 0.0, 1.0, 0.0, 0.5, 0.75, 0.49, 0.8418, 0.4717, 0.9197, 0.4197, 0.9717, 0.3418, 0.99, 0.25, 0.9717, 0.1582, 0.9197, 0.08029, 0.8418, 0.02827, 0.75, 0.01, 0.6582, 0.02827, 0.5803, 0.08029, 0.5283, 0.1582, 0.51, 0.25, 0.5283, 0.3418, 0.5803, 0.4197, 0.6582, 0.4717])
me_cylinder_002.materials.append(mat_hull)
me_cylinder_002.use_remesh_fix_poles = True
me_cylinder_002.use_remesh_preserve_attributes = False
me_cylinder_002.update()
me_cube_033 = bpy.data.meshes.new('Cube.033')
me_cube_033.from_pydata([(-0.4575, -0.4351, -0.1), (-0.4099, -0.3875, 0.1), (-0.4575, 0.4351, -0.1), (-0.4099, 0.3875, 0.1), (0.4575, -0.4351, -0.1), (0.4099, -0.3875, 0.1), (0.4575, 0.4351, -0.1), (0.4099, 0.3875, 0.1), (-0.4575, -0.4351, 0.1), (-0.4575, 0.4351, 0.1), (0.4575, 0.4351, 0.1), (0.4575, -0.4351, 0.1), (-0.4099, -0.3875, 0.0759), (-0.4099, 0.3875, 0.0759), (0.4099, 0.3875, 0.0759), (0.4099, -0.3875, 0.0759)], [], [(0, 8, 9, 2), (2, 9, 10, 6), (6, 10, 11, 4), (4, 11, 8, 0), (2, 6, 4, 0), (5, 7, 14, 15), (1, 3, 9, 8), (3, 7, 10, 9), (7, 5, 11, 10), (5, 1, 8, 11), (14, 13, 12, 15), (3, 1, 12, 13), (1, 5, 15, 12), (7, 3, 13, 14)])
_uv = me_cube_033.uv_layers.new(name='UVMap')
_uv.uv.foreach_set('vector', [0.375, 0.0, 0.625, 0.0, 0.625, 0.25, 0.375, 0.25, 0.375, 0.25, 0.625, 0.25, 0.625, 0.5, 0.375, 0.5, 0.375, 0.5, 0.625, 0.5, 0.625, 0.75, 0.375, 0.75, 0.375, 0.75, 0.625, 0.75, 0.625, 1.0, 0.375, 1.0, 0.125, 0.5, 0.375, 0.5, 0.375, 0.75, 0.125, 0.75, 0.638, 0.7363, 0.638, 0.5137, 0.638, 0.5137, 0.638, 0.7363, 0.862, 0.7363, 0.862, 0.5137, 0.875, 0.5, 0.875, 0.75, 0.862, 0.5137, 0.638, 0.5137, 0.625, 0.5, 0.875, 0.5, 0.638, 0.5137, 0.638, 0.7363, 0.625, 0.75, 0.625, 0.5, 0.638, 0.7363, 0.862, 0.7363, 0.875, 0.75, 0.625, 0.75, 0.638, 0.5137, 0.862, 0.5137, 0.862, 0.7363, 0.638, 0.7363, 0.862, 0.5137, 0.862, 0.7363, 0.862, 0.7363, 0.862, 0.5137, 0.862, 0.7363, 0.638, 0.7363, 0.638, 0.7363, 0.862, 0.7363, 0.638, 0.5137, 0.862, 0.5137, 0.862, 0.5137, 0.638, 0.5137])
me_cube_033.materials.append(mat_deck_dark)
me_cube_033.use_remesh_fix_poles = True
me_cube_033.use_remesh_preserve_attributes = False
me_cube_033.update()
me_cube_034 = bpy.data.meshes.new('Cube.034')
me_cube_034.from_pydata([(-0.6215, -0.3105, -0.4619), (-0.6215, -0.3105, 0.08476), (-0.6215, 0.3105, -0.4619), (-0.6215, 0.3105, 0.08476), (0.5567, -0.2471, -0.3985), (0.1668, -0.2471, 0.3985), (0.5567, 0.2471, -0.3985), (0.1668, 0.2471, 0.3985), (-0.2132, 0.3105, -0.4619), (-0.2132, 0.3105, 0.4619), (-0.2132, -0.3105, -0.4619), (-0.2132, -0.3105, 0.4619), (0.1668, 0.3105, 0.4619), (0.5567, 0.3105, -0.4619), (0.5567, -0.3105, -0.4619), (0.1668, -0.3105, 0.4619), (-0.1722, 0.2471, 0.3985), (0.2099, 0.2471, -0.3985), (0.2099, -0.2471, -0.3985), (-0.1722, -0.2471, 0.3985)], [], [(0, 1, 3, 2), (8, 9, 12, 13), (7, 5, 19, 16), (10, 11, 1, 0), (8, 13, 14, 10), (9, 3, 1, 11), (12, 9, 11, 15), (2, 8, 10, 0), (14, 15, 11, 10), (2, 3, 9, 8), (7, 6, 13, 12), (6, 4, 14, 13), (5, 7, 12, 15), (4, 5, 15, 14), (17, 16, 19, 18), (6, 7, 16, 17), (5, 4, 18, 19), (4, 6, 17, 18)])
_uv = me_cube_034.uv_layers.new(name='UVMap')
_uv.uv.foreach_set('vector', [0.375, 0.0, 0.625, 0.0, 0.625, 0.25, 0.375, 0.25, 0.375, 0.3271, 0.625, 0.3271, 0.625, 0.5, 0.375, 0.5, 0.6078, 0.5255, 0.6078, 0.7245, 0.6078, 0.7245, 0.6078, 0.5255, 0.375, 0.9229, 0.625, 0.9229, 0.625, 1.0, 0.375, 1.0, 0.2021, 0.5, 0.375, 0.5, 0.375, 0.75, 0.2021, 0.75, 0.7979, 0.5, 0.875, 0.5, 0.875, 0.75, 0.7979, 0.75, 0.625, 0.5, 0.7979, 0.5, 0.7979, 0.75, 0.625, 0.75, 0.125, 0.5, 0.2021, 0.5, 0.2021, 0.75, 0.125, 0.75, 0.375, 0.75, 0.625, 0.75, 0.625, 0.9229, 0.375, 0.9229, 0.375, 0.25, 0.625, 0.25, 0.625, 0.3271, 0.375, 0.3271, 0.6078, 0.5255, 0.3922, 0.5255, 0.375, 0.5, 0.625, 0.5, 0.3922, 0.5255, 0.3922, 0.7245, 0.375, 0.75, 0.375, 0.5, 0.6078, 0.7245, 0.6078, 0.5255, 0.625, 0.5, 0.625, 0.75, 0.3922, 0.7245, 0.6078, 0.7245, 0.625, 0.75, 0.375, 0.75, 0.3922, 0.5255, 0.6078, 0.5255, 0.6078, 0.7245, 0.3922, 0.7245, 0.3922, 0.5255, 0.6078, 0.5255, 0.6078, 0.5255, 0.3922, 0.5255, 0.6078, 0.7245, 0.3922, 0.7245, 0.3922, 0.7245, 0.6078, 0.7245, 0.3922, 0.7245, 0.3922, 0.5255, 0.3922, 0.5255, 0.3922, 0.7245])
me_cube_034.materials.append(mat_hull)
me_cube_034.use_remesh_fix_poles = True
me_cube_034.use_remesh_preserve_attributes = False
me_cube_034.update()

# ---- objects
ob_camera = bpy.data.objects.new('Camera', cam_camera)
ob_empty = bpy.data.objects.new('Empty', None)
ob_empty_001 = bpy.data.objects.new('Empty.001', None)
ob_cylinder_037 = bpy.data.objects.new('Cylinder.037', me_cylinder_005)
ob_cylinder_038 = bpy.data.objects.new('Cylinder.038', me_cylinder_005)
ob_cylinder_039 = bpy.data.objects.new('Cylinder.039', me_cylinder_005)
ob_empty_002 = bpy.data.objects.new('Empty.002', None)
ob_lighting = bpy.data.objects.new('Lighting', None)
ob_turret = bpy.data.objects.new('Turret', me_cube_031)
ob_cube_054 = bpy.data.objects.new('Cube.054', me_cube_032)
ob_cylinder_064 = bpy.data.objects.new('Cylinder.064', me_cylinder_018)
ob_cylinder_065 = bpy.data.objects.new('Cylinder.065', me_cylinder_002)
ob_cube_053 = bpy.data.objects.new('Cube.053', me_cube_033)
ob_cube_055 = bpy.data.objects.new('Cube.055', me_cube_034)
ob_cube_056 = bpy.data.objects.new('Cube.056', me_cube_034)

# ---- transforms, parenting, visibility, modifiers, constraints
ob_camera.location = (41.6, 0.0, 50.0)
ob_camera.lock_rotations_4d = False
ob_camera.empty_display_type = 'ARROWS'
ob_camera.color = (0.0, 0.0, 0.0, 0.0)
ob_camera.display_type = 'WIRE'
ob_camera.lineart.crease_threshold = 0.0
ob_empty.location = (1.256, 38.31, 0.0)
ob_empty.scale = (32.75, 32.75, 32.75)
ob_empty.empty_display_type = 'IMAGE'
ob_empty.empty_display_size = 5.0
ob_empty.use_empty_image_alpha = True
ob_empty.color = (1.0, 1.0, 1.0, 0.5)
ob_empty_001.location = (1.256, 27.72, 22.52)
ob_empty_001.rotation_euler = (1.571, -0.0, 0.0)
ob_empty_001.scale = (32.75, 32.75, 32.75)
ob_empty_001.empty_display_type = 'IMAGE'
ob_empty_001.empty_display_size = 5.0
ob_empty_001.use_empty_image_alpha = True
ob_empty_001.color = (1.0, 1.0, 1.0, 0.5)
ob_cylinder_037.location = (51.3, 5.579, 16.1)
_m = ob_cylinder_037.modifiers.new('Auto Smooth', 'NODES')
_m.node_group = ng_auto_smooth
_gi = [s.identifier for s in ng_auto_smooth.interface.items_tree if s.item_type == 'SOCKET' and s.in_out == 'INPUT']
_m[_gi[1]] = 0.5236  # Angle
ob_cylinder_038.location = (54.81, 5.579, 16.1)
_m = ob_cylinder_038.modifiers.new('Auto Smooth', 'NODES')
_m.node_group = ng_auto_smooth
_gi = [s.identifier for s in ng_auto_smooth.interface.items_tree if s.item_type == 'SOCKET' and s.in_out == 'INPUT']
_m[_gi[1]] = 0.5236  # Angle
ob_cylinder_039.location = (59.67, 5.579, 16.1)
_m = ob_cylinder_039.modifiers.new('Auto Smooth', 'NODES')
_m.node_group = ng_auto_smooth
_gi = [s.identifier for s in ng_auto_smooth.interface.items_tree if s.item_type == 'SOCKET' and s.in_out == 'INPUT']
_m[_gi[1]] = 0.5236  # Angle
ob_empty_002.location = (-80.89, -64.33, 7.023)
ob_empty_002.rotation_euler = (1.571, -0.0, 1.571)
ob_empty_002.scale = (32.75, 32.75, 32.75)
ob_empty_002.empty_display_type = 'IMAGE'
ob_empty_002.empty_display_size = 5.0
ob_empty_002.use_empty_image_alpha = True
ob_empty_002.color = (1.0, 1.0, 1.0, 0.5)
ob_lighting.location = (0.0, 0.0, 0.0)
ob_turret.location = (37.55, -7.451e-09, 16.68)
_m = ob_turret.modifiers.new('Boolean', 'BOOLEAN')
_m.object = ob_cube_054
_m = ob_turret.modifiers.new('Bevel', 'BEVEL')
_m.width = 0.04
_m.width_pct = 0.04
_m.harden_normals = True
ob_cube_054.parent = ob_turret
ob_cube_054.matrix_parent_inverse = Matrix(((1.0, -0.0, -0.0, -37.55), (-0.0, 1.0, 0.0, 7.451e-09), (-0.0, -0.0, 1.0, -16.68), (-0.0, 0.0, -0.0, 1.0)))
ob_cube_054.location = (41.31, -1.187, 17.78)
ob_cube_054.rotation_euler = (0.0, -0.2267, 0.0)
ob_cube_054.hide_render = True
ob_cube_054.display_type = 'WIRE'
_m = ob_cube_054.modifiers.new('Mirror', 'MIRROR')
_m.use_axis = (False, True, False)
_m.mirror_object = ob_turret
ob_cylinder_064.parent = ob_turret
ob_cylinder_064.matrix_parent_inverse = Matrix(((1.0, -0.0, -0.0, -37.55), (-0.0, 1.0, 0.0, 7.451e-09), (-0.0, -0.0, 1.0, -16.68), (-0.0, 0.0, -0.0, 1.0)))
ob_cylinder_064.location = (41.31, -1.198, 17.78)
ob_cylinder_064.rotation_euler = (1.175e-08, 1.396, -1.175e-08)
_m = ob_cylinder_064.modifiers.new('Mirror', 'MIRROR')
_m.use_axis = (False, True, False)
_m.use_mirror_merge = False
_m.mirror_object = ob_turret
_m = ob_cylinder_064.modifiers.new('Auto Smooth', 'NODES')
_m.node_group = ng_auto_smooth
_gi = [s.identifier for s in ng_auto_smooth.interface.items_tree if s.item_type == 'SOCKET' and s.in_out == 'INPUT']
_m[_gi[1]] = 0.5236  # Angle
ob_cylinder_065.parent = ob_turret
ob_cylinder_065.matrix_parent_inverse = Matrix(((1.0, -0.0, -0.0, -37.55), (-0.0, 1.0, 0.0, 7.451e-09), (-0.0, -0.0, 1.0, -16.68), (-0.0, 0.0, -0.0, 1.0)))
ob_cylinder_065.location = (37.62, -1.252, 19.08)
ob_cylinder_065.rotation_euler = (0.0, -0.0, 3.142)
_m = ob_cylinder_065.modifiers.new('Mirror', 'MIRROR')
_m.use_axis = (False, True, False)
_m.use_mirror_merge = False
_m.mirror_object = ob_turret
_m = ob_cylinder_065.modifiers.new('Auto Smooth', 'NODES')
_m.node_group = ng_auto_smooth
_gi = [s.identifier for s in ng_auto_smooth.interface.items_tree if s.item_type == 'SOCKET' and s.in_out == 'INPUT']
_m[_gi[1]] = 0.5236  # Angle
ob_cube_053.parent = ob_turret
ob_cube_053.matrix_parent_inverse = Matrix(((1.0, -0.0, -0.0, -37.55), (-0.0, 1.0, 0.0, 7.451e-09), (-0.0, -0.0, 1.0, -16.68), (-0.0, 0.0, -0.0, 1.0)))
ob_cube_053.location = (33.18, 0.0, 19.54)
ob_cube_053.rotation_euler = (0.0, 0.1068, 0.0)
ob_cube_055.parent = ob_turret
ob_cube_055.matrix_parent_inverse = Matrix(((1.0, -0.0, -0.0, -37.55), (-0.0, 1.0, 0.0, 7.451e-09), (-0.0, -0.0, 1.0, -16.68), (-0.0, 0.0, -0.0, 1.0)))
ob_cube_055.location = (39.81, -1.692, 18.87)
_m = ob_cube_055.modifiers.new('Mirror', 'MIRROR')
_m.use_axis = (False, True, False)
_m.use_mirror_merge = False
_m.mirror_object = ob_turret
ob_cube_056.parent = ob_turret
ob_cube_056.matrix_parent_inverse = Matrix(((1.0, -0.0, -0.0, -37.55), (-0.0, 1.0, 0.0, 7.451e-09), (-0.0, -0.0, 1.0, -16.68), (-0.0, 0.0, -0.0, 1.0)))
ob_cube_056.location = (39.81, 0.0, 18.87)

# ---- collection membership
col_collection.objects.link(ob_camera)
col_collection.objects.link(ob_empty)
col_collection.objects.link(ob_empty_001)
col_collection.objects.link(ob_cylinder_037)
col_collection.objects.link(ob_cylinder_038)
col_collection.objects.link(ob_cylinder_039)
col_collection.objects.link(ob_empty_002)
col_collection.objects.link(ob_lighting)
col_collection.objects.link(ob_turret)
col_collection.objects.link(ob_cube_054)
col_collection.objects.link(ob_cylinder_064)
col_collection.objects.link(ob_cylinder_065)
col_collection.objects.link(ob_cube_053)
col_collection.objects.link(ob_cube_055)
col_collection.objects.link(ob_cube_056)

# ---- scene / render settings (as saved in the file)
scene.camera = ob_camera
scene.frame_start = 1; scene.frame_end = 250; scene.frame_set(1)
scene.render.engine = 'CYCLES'
scene.render.resolution_x = 256
scene.render.resolution_y = 115
scene.render.film_transparent = True
scene.cycles.samples = 128
scene.cycles.sampling_pattern = 'TABULATED_SOBOL'
scene.cycles.use_adaptive_sampling = False
scene.cycles.use_light_tree = False
scene.view_settings.view_transform = 'Filmic'
bpy.context.view_layer.update()

# ---- added for rendering (the .blend has no usable light): sun
light_auto_sun = bpy.data.lights.new('AutoSun', 'SUN')
light_auto_sun.energy = 3.0
light_auto_sun.angle = 0.0523599
ob_auto_sun = bpy.data.objects.new('AutoSun', light_auto_sun)
scene.collection.objects.link(ob_auto_sun)
ob_auto_sun.rotation_euler = (0.872665, 0.174533, 0.523599)
bpy.context.view_layer.update()
